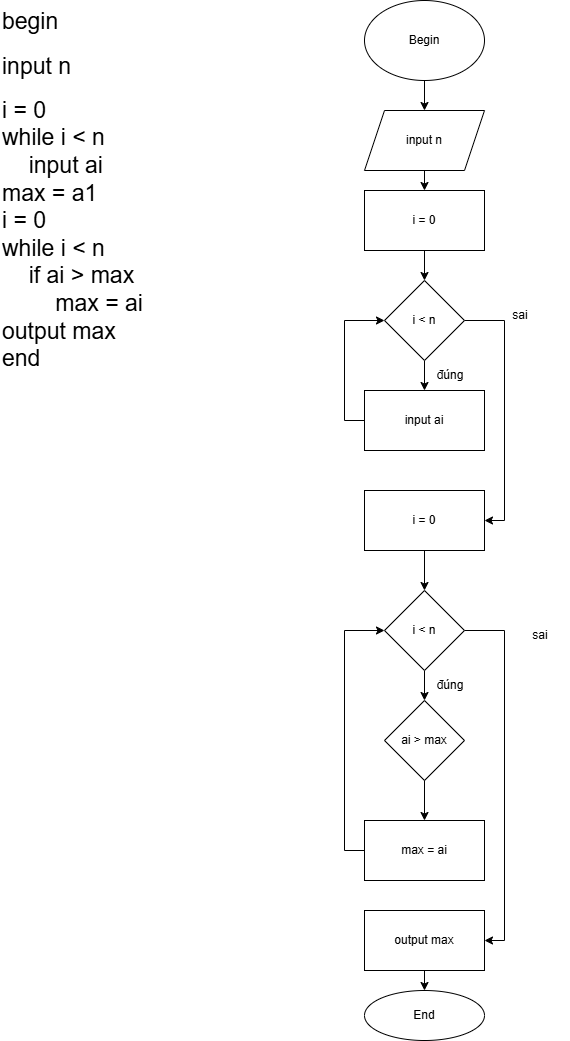

The diagram above was exported from draw.io. Its source (the exported page's mxGraphModel, read from the mxfile embedded in the PNG):
<mxGraphModel dx="778" dy="506" grid="1" gridSize="10" guides="1" tooltips="1" connect="1" arrows="1" fold="1" page="1" pageScale="1" pageWidth="827" pageHeight="1169" math="0" shadow="0">
  <root>
    <mxCell id="0" />
    <mxCell id="1" parent="0" />
    <mxCell id="xHvGHukSJGDvZILevGJ--1" value="&lt;h1 style=&quot;margin-top: 0px;&quot;&gt;&lt;span style=&quot;font-weight: normal;&quot;&gt;&lt;font style=&quot;font-size: 23px;&quot;&gt;begin&lt;/font&gt;&lt;/span&gt;&lt;/h1&gt;&lt;h1 style=&quot;margin-top: 0px;&quot;&gt;&lt;span style=&quot;font-weight: normal;&quot;&gt;&lt;font style=&quot;font-size: 23px;&quot;&gt;input n&lt;/font&gt;&lt;/span&gt;&lt;/h1&gt;&lt;div&gt;&lt;font style=&quot;font-size: 23px;&quot;&gt;i = 0&lt;/font&gt;&lt;/div&gt;&lt;div&gt;&lt;font style=&quot;font-size: 23px;&quot;&gt;while i &amp;lt; n&lt;/font&gt;&lt;/div&gt;&lt;div&gt;&lt;font style=&quot;font-size: 23px;&quot;&gt;&lt;span style=&quot;white-space: pre;&quot;&gt;&#09;&lt;/span&gt;input ai&lt;br&gt;&lt;/font&gt;&lt;/div&gt;&lt;div&gt;&lt;font style=&quot;font-size: 23px;&quot;&gt;max = a1&lt;/font&gt;&lt;/div&gt;&lt;div&gt;&lt;font style=&quot;font-size: 23px;&quot;&gt;i = 0&lt;/font&gt;&lt;/div&gt;&lt;div&gt;&lt;font style=&quot;font-size: 23px;&quot;&gt;while i &amp;lt; n&lt;/font&gt;&lt;/div&gt;&lt;div&gt;&lt;font style=&quot;font-size: 23px;&quot;&gt;&lt;span style=&quot;white-space: pre;&quot;&gt;&#09;&lt;/span&gt;if ai &amp;gt; max&lt;br&gt;&lt;/font&gt;&lt;/div&gt;&lt;div&gt;&lt;font style=&quot;font-size: 23px;&quot;&gt;&lt;span style=&quot;white-space: pre;&quot;&gt;&#09;&lt;/span&gt;&lt;span style=&quot;white-space: pre;&quot;&gt;&#09;&lt;/span&gt;max = ai&lt;br&gt;&lt;/font&gt;&lt;/div&gt;&lt;div&gt;&lt;font style=&quot;font-size: 23px;&quot;&gt;output max&lt;/font&gt;&lt;/div&gt;&lt;div&gt;&lt;font style=&quot;font-size: 23px;&quot;&gt;end&lt;/font&gt;&lt;/div&gt;" style="text;html=1;whiteSpace=wrap;overflow=hidden;rounded=0;" vertex="1" parent="1">
      <mxGeometry x="50" y="120" width="200" height="400" as="geometry" />
    </mxCell>
    <mxCell id="xHvGHukSJGDvZILevGJ--23" style="edgeStyle=orthogonalEdgeStyle;rounded=0;orthogonalLoop=1;jettySize=auto;html=1;exitX=0.5;exitY=1;exitDx=0;exitDy=0;entryX=0.5;entryY=0;entryDx=0;entryDy=0;" edge="1" parent="1" source="xHvGHukSJGDvZILevGJ--2" target="xHvGHukSJGDvZILevGJ--4">
      <mxGeometry relative="1" as="geometry" />
    </mxCell>
    <mxCell id="xHvGHukSJGDvZILevGJ--2" value="Begin" style="ellipse;whiteSpace=wrap;html=1;" vertex="1" parent="1">
      <mxGeometry x="414" y="120" width="120" height="80" as="geometry" />
    </mxCell>
    <mxCell id="xHvGHukSJGDvZILevGJ--24" style="edgeStyle=orthogonalEdgeStyle;rounded=0;orthogonalLoop=1;jettySize=auto;html=1;exitX=0.5;exitY=1;exitDx=0;exitDy=0;entryX=0.5;entryY=0;entryDx=0;entryDy=0;" edge="1" parent="1" source="xHvGHukSJGDvZILevGJ--4" target="xHvGHukSJGDvZILevGJ--5">
      <mxGeometry relative="1" as="geometry" />
    </mxCell>
    <mxCell id="xHvGHukSJGDvZILevGJ--4" value="input n" style="shape=parallelogram;perimeter=parallelogramPerimeter;whiteSpace=wrap;html=1;fixedSize=1;" vertex="1" parent="1">
      <mxGeometry x="414" y="230" width="120" height="60" as="geometry" />
    </mxCell>
    <mxCell id="xHvGHukSJGDvZILevGJ--25" style="edgeStyle=orthogonalEdgeStyle;rounded=0;orthogonalLoop=1;jettySize=auto;html=1;exitX=0.5;exitY=1;exitDx=0;exitDy=0;entryX=0.5;entryY=0;entryDx=0;entryDy=0;" edge="1" parent="1" source="xHvGHukSJGDvZILevGJ--5" target="xHvGHukSJGDvZILevGJ--6">
      <mxGeometry relative="1" as="geometry" />
    </mxCell>
    <mxCell id="xHvGHukSJGDvZILevGJ--5" value="i = 0" style="rounded=0;whiteSpace=wrap;html=1;" vertex="1" parent="1">
      <mxGeometry x="414" y="310" width="120" height="60" as="geometry" />
    </mxCell>
    <mxCell id="xHvGHukSJGDvZILevGJ--8" style="edgeStyle=orthogonalEdgeStyle;rounded=0;orthogonalLoop=1;jettySize=auto;html=1;exitX=0.5;exitY=1;exitDx=0;exitDy=0;entryX=0.5;entryY=0;entryDx=0;entryDy=0;" edge="1" parent="1" source="xHvGHukSJGDvZILevGJ--6" target="xHvGHukSJGDvZILevGJ--7">
      <mxGeometry relative="1" as="geometry" />
    </mxCell>
    <mxCell id="xHvGHukSJGDvZILevGJ--26" style="edgeStyle=orthogonalEdgeStyle;rounded=0;orthogonalLoop=1;jettySize=auto;html=1;exitX=1;exitY=0.5;exitDx=0;exitDy=0;entryX=1;entryY=0.5;entryDx=0;entryDy=0;" edge="1" parent="1" source="xHvGHukSJGDvZILevGJ--6" target="xHvGHukSJGDvZILevGJ--12">
      <mxGeometry relative="1" as="geometry" />
    </mxCell>
    <mxCell id="xHvGHukSJGDvZILevGJ--6" value="i &amp;lt; n" style="rhombus;whiteSpace=wrap;html=1;" vertex="1" parent="1">
      <mxGeometry x="434" y="400" width="80" height="80" as="geometry" />
    </mxCell>
    <mxCell id="xHvGHukSJGDvZILevGJ--10" style="edgeStyle=orthogonalEdgeStyle;rounded=0;orthogonalLoop=1;jettySize=auto;html=1;exitX=0;exitY=0.5;exitDx=0;exitDy=0;entryX=0;entryY=0.5;entryDx=0;entryDy=0;" edge="1" parent="1" source="xHvGHukSJGDvZILevGJ--7" target="xHvGHukSJGDvZILevGJ--6">
      <mxGeometry relative="1" as="geometry" />
    </mxCell>
    <mxCell id="xHvGHukSJGDvZILevGJ--7" value="input ai" style="rounded=0;whiteSpace=wrap;html=1;" vertex="1" parent="1">
      <mxGeometry x="414" y="510" width="120" height="60" as="geometry" />
    </mxCell>
    <mxCell id="xHvGHukSJGDvZILevGJ--9" value="đúng" style="text;html=1;whiteSpace=wrap;strokeColor=none;fillColor=none;align=center;verticalAlign=middle;rounded=0;" vertex="1" parent="1">
      <mxGeometry x="470" y="480" width="60" height="30" as="geometry" />
    </mxCell>
    <mxCell id="xHvGHukSJGDvZILevGJ--28" style="edgeStyle=orthogonalEdgeStyle;rounded=0;orthogonalLoop=1;jettySize=auto;html=1;exitX=0.5;exitY=1;exitDx=0;exitDy=0;entryX=0.5;entryY=0;entryDx=0;entryDy=0;" edge="1" parent="1" source="xHvGHukSJGDvZILevGJ--12" target="xHvGHukSJGDvZILevGJ--14">
      <mxGeometry relative="1" as="geometry" />
    </mxCell>
    <mxCell id="xHvGHukSJGDvZILevGJ--12" value="i = 0" style="rounded=0;whiteSpace=wrap;html=1;" vertex="1" parent="1">
      <mxGeometry x="414" y="610" width="120" height="60" as="geometry" />
    </mxCell>
    <mxCell id="xHvGHukSJGDvZILevGJ--29" style="edgeStyle=orthogonalEdgeStyle;rounded=0;orthogonalLoop=1;jettySize=auto;html=1;exitX=0.5;exitY=1;exitDx=0;exitDy=0;entryX=0.5;entryY=0;entryDx=0;entryDy=0;" edge="1" parent="1" source="xHvGHukSJGDvZILevGJ--14" target="xHvGHukSJGDvZILevGJ--19">
      <mxGeometry relative="1" as="geometry" />
    </mxCell>
    <mxCell id="xHvGHukSJGDvZILevGJ--35" style="edgeStyle=orthogonalEdgeStyle;rounded=0;orthogonalLoop=1;jettySize=auto;html=1;exitX=1;exitY=0.5;exitDx=0;exitDy=0;entryX=1;entryY=0.5;entryDx=0;entryDy=0;" edge="1" parent="1" source="xHvGHukSJGDvZILevGJ--14" target="xHvGHukSJGDvZILevGJ--21">
      <mxGeometry relative="1" as="geometry" />
    </mxCell>
    <mxCell id="xHvGHukSJGDvZILevGJ--14" value="i &amp;lt; n" style="rhombus;whiteSpace=wrap;html=1;" vertex="1" parent="1">
      <mxGeometry x="434" y="710" width="80" height="80" as="geometry" />
    </mxCell>
    <mxCell id="xHvGHukSJGDvZILevGJ--33" style="edgeStyle=orthogonalEdgeStyle;rounded=0;orthogonalLoop=1;jettySize=auto;html=1;exitX=0.5;exitY=1;exitDx=0;exitDy=0;entryX=0.5;entryY=0;entryDx=0;entryDy=0;" edge="1" parent="1" source="xHvGHukSJGDvZILevGJ--19" target="xHvGHukSJGDvZILevGJ--20">
      <mxGeometry relative="1" as="geometry" />
    </mxCell>
    <mxCell id="xHvGHukSJGDvZILevGJ--19" value="ai &amp;gt; max" style="rhombus;whiteSpace=wrap;html=1;" vertex="1" parent="1">
      <mxGeometry x="434" y="820" width="80" height="80" as="geometry" />
    </mxCell>
    <mxCell id="xHvGHukSJGDvZILevGJ--34" style="edgeStyle=orthogonalEdgeStyle;rounded=0;orthogonalLoop=1;jettySize=auto;html=1;exitX=0;exitY=0.5;exitDx=0;exitDy=0;entryX=0;entryY=0.5;entryDx=0;entryDy=0;" edge="1" parent="1" source="xHvGHukSJGDvZILevGJ--20" target="xHvGHukSJGDvZILevGJ--14">
      <mxGeometry relative="1" as="geometry" />
    </mxCell>
    <mxCell id="xHvGHukSJGDvZILevGJ--20" value="max = ai" style="rounded=0;whiteSpace=wrap;html=1;" vertex="1" parent="1">
      <mxGeometry x="414" y="940" width="120" height="60" as="geometry" />
    </mxCell>
    <mxCell id="xHvGHukSJGDvZILevGJ--37" style="edgeStyle=orthogonalEdgeStyle;rounded=0;orthogonalLoop=1;jettySize=auto;html=1;exitX=0.5;exitY=1;exitDx=0;exitDy=0;entryX=0.5;entryY=0;entryDx=0;entryDy=0;" edge="1" parent="1" source="xHvGHukSJGDvZILevGJ--21" target="xHvGHukSJGDvZILevGJ--22">
      <mxGeometry relative="1" as="geometry" />
    </mxCell>
    <mxCell id="xHvGHukSJGDvZILevGJ--21" value="output max" style="rounded=0;whiteSpace=wrap;html=1;" vertex="1" parent="1">
      <mxGeometry x="414" y="1030" width="120" height="60" as="geometry" />
    </mxCell>
    <mxCell id="xHvGHukSJGDvZILevGJ--22" value="End" style="ellipse;whiteSpace=wrap;html=1;" vertex="1" parent="1">
      <mxGeometry x="414" y="1110" width="120" height="50" as="geometry" />
    </mxCell>
    <mxCell id="xHvGHukSJGDvZILevGJ--27" value="sai" style="text;html=1;whiteSpace=wrap;strokeColor=none;fillColor=none;align=center;verticalAlign=middle;rounded=0;" vertex="1" parent="1">
      <mxGeometry x="540" y="420" width="60" height="30" as="geometry" />
    </mxCell>
    <mxCell id="xHvGHukSJGDvZILevGJ--30" value="đúng" style="text;html=1;whiteSpace=wrap;strokeColor=none;fillColor=none;align=center;verticalAlign=middle;rounded=0;" vertex="1" parent="1">
      <mxGeometry x="470" y="790" width="60" height="30" as="geometry" />
    </mxCell>
    <mxCell id="xHvGHukSJGDvZILevGJ--36" value="sai" style="text;html=1;whiteSpace=wrap;strokeColor=none;fillColor=none;align=center;verticalAlign=middle;rounded=0;" vertex="1" parent="1">
      <mxGeometry x="560" y="740" width="60" height="30" as="geometry" />
    </mxCell>
  </root>
</mxGraphModel>